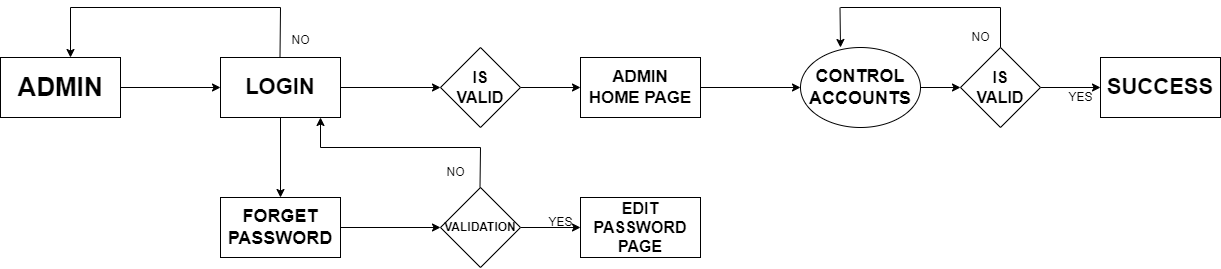

The diagram above was exported from draw.io. Its source (the exported page's mxGraphModel, read from the mxfile embedded in the PNG):
<mxGraphModel dx="1257" dy="564" grid="1" gridSize="10" guides="1" tooltips="1" connect="1" arrows="1" fold="1" page="1" pageScale="1" pageWidth="1169" pageHeight="826" background="#ffffff" math="0" shadow="0">
  <root>
    <mxCell id="0" />
    <mxCell id="1" parent="0" />
    <mxCell id="ClWqj_ahAzXIcwvolqaW-43" value="" style="edgeStyle=orthogonalEdgeStyle;rounded=0;orthogonalLoop=1;jettySize=auto;html=1;" parent="1" source="ClWqj_ahAzXIcwvolqaW-41" edge="1">
      <mxGeometry relative="1" as="geometry">
        <mxPoint x="250" y="460" as="targetPoint" />
      </mxGeometry>
    </mxCell>
    <mxCell id="ClWqj_ahAzXIcwvolqaW-41" value="&lt;font style=&quot;font-size: 26px;&quot;&gt;&lt;b&gt;ADMIN&lt;/b&gt;&lt;/font&gt;" style="rounded=0;whiteSpace=wrap;html=1;" parent="1" vertex="1">
      <mxGeometry x="30" y="430" width="120" height="60" as="geometry" />
    </mxCell>
    <mxCell id="ClWqj_ahAzXIcwvolqaW-55" value="" style="edgeStyle=orthogonalEdgeStyle;rounded=0;orthogonalLoop=1;jettySize=auto;html=1;" parent="1" source="ClWqj_ahAzXIcwvolqaW-44" target="ClWqj_ahAzXIcwvolqaW-54" edge="1">
      <mxGeometry relative="1" as="geometry" />
    </mxCell>
    <mxCell id="ClWqj_ahAzXIcwvolqaW-57" value="" style="edgeStyle=orthogonalEdgeStyle;rounded=0;orthogonalLoop=1;jettySize=auto;html=1;" parent="1" source="ClWqj_ahAzXIcwvolqaW-44" target="ClWqj_ahAzXIcwvolqaW-56" edge="1">
      <mxGeometry relative="1" as="geometry" />
    </mxCell>
    <mxCell id="ClWqj_ahAzXIcwvolqaW-44" value="&lt;font style=&quot;font-size: 22px;&quot;&gt;&lt;b&gt;LOGIN&lt;/b&gt;&lt;/font&gt;" style="rounded=0;whiteSpace=wrap;html=1;" parent="1" vertex="1">
      <mxGeometry x="250" y="430" width="120" height="60" as="geometry" />
    </mxCell>
    <mxCell id="ClWqj_ahAzXIcwvolqaW-49" value="" style="endArrow=none;html=1;rounded=0;" parent="1" edge="1">
      <mxGeometry width="50" height="50" relative="1" as="geometry">
        <mxPoint x="309.5" y="430" as="sourcePoint" />
        <mxPoint x="310" y="380" as="targetPoint" />
      </mxGeometry>
    </mxCell>
    <mxCell id="ClWqj_ahAzXIcwvolqaW-50" value="" style="endArrow=none;html=1;rounded=0;" parent="1" edge="1">
      <mxGeometry width="50" height="50" relative="1" as="geometry">
        <mxPoint x="100" y="380" as="sourcePoint" />
        <mxPoint x="310" y="380" as="targetPoint" />
      </mxGeometry>
    </mxCell>
    <mxCell id="ClWqj_ahAzXIcwvolqaW-52" value="" style="endArrow=classic;html=1;rounded=0;" parent="1" edge="1">
      <mxGeometry width="50" height="50" relative="1" as="geometry">
        <mxPoint x="100" y="380" as="sourcePoint" />
        <mxPoint x="100" y="430" as="targetPoint" />
      </mxGeometry>
    </mxCell>
    <mxCell id="ClWqj_ahAzXIcwvolqaW-53" value="NO" style="text;html=1;align=center;verticalAlign=middle;resizable=0;points=[];autosize=1;strokeColor=none;fillColor=none;" parent="1" vertex="1">
      <mxGeometry x="310" y="398" width="40" height="30" as="geometry" />
    </mxCell>
    <mxCell id="ClWqj_ahAzXIcwvolqaW-71" value="" style="edgeStyle=orthogonalEdgeStyle;rounded=0;orthogonalLoop=1;jettySize=auto;html=1;" parent="1" source="ClWqj_ahAzXIcwvolqaW-54" target="ClWqj_ahAzXIcwvolqaW-70" edge="1">
      <mxGeometry relative="1" as="geometry" />
    </mxCell>
    <mxCell id="ClWqj_ahAzXIcwvolqaW-54" value="&lt;b style=&quot;font-size: 16px;&quot;&gt;IS &lt;br&gt;VALID&lt;/b&gt;" style="rhombus;whiteSpace=wrap;html=1;fillColor=rgb(255, 255, 255);strokeColor=rgb(0, 0, 0);fontColor=rgb(0, 0, 0);rounded=0;" parent="1" vertex="1">
      <mxGeometry x="470" y="420" width="80" height="80" as="geometry" />
    </mxCell>
    <mxCell id="ClWqj_ahAzXIcwvolqaW-59" value="" style="edgeStyle=orthogonalEdgeStyle;rounded=0;orthogonalLoop=1;jettySize=auto;html=1;" parent="1" source="ClWqj_ahAzXIcwvolqaW-56" target="ClWqj_ahAzXIcwvolqaW-58" edge="1">
      <mxGeometry relative="1" as="geometry" />
    </mxCell>
    <mxCell id="ClWqj_ahAzXIcwvolqaW-56" value="&lt;b&gt;&lt;font style=&quot;font-size: 18px;&quot;&gt;FORGET PASSWORD&lt;/font&gt;&lt;/b&gt;" style="rounded=0;whiteSpace=wrap;html=1;fillColor=rgb(255, 255, 255);strokeColor=rgb(0, 0, 0);fontColor=rgb(0, 0, 0);" parent="1" vertex="1">
      <mxGeometry x="250" y="570" width="120" height="60" as="geometry" />
    </mxCell>
    <mxCell id="ClWqj_ahAzXIcwvolqaW-61" value="" style="edgeStyle=orthogonalEdgeStyle;rounded=0;orthogonalLoop=1;jettySize=auto;html=1;" parent="1" source="ClWqj_ahAzXIcwvolqaW-58" edge="1">
      <mxGeometry relative="1" as="geometry">
        <mxPoint x="610" y="600" as="targetPoint" />
      </mxGeometry>
    </mxCell>
    <mxCell id="ClWqj_ahAzXIcwvolqaW-58" value="&lt;b&gt;&lt;font style=&quot;font-size: 12px;&quot;&gt;VALIDATION&lt;/font&gt;&lt;/b&gt;" style="rhombus;whiteSpace=wrap;html=1;fillColor=rgb(255, 255, 255);strokeColor=rgb(0, 0, 0);fontColor=rgb(0, 0, 0);rounded=0;" parent="1" vertex="1">
      <mxGeometry x="470" y="560" width="80" height="80" as="geometry" />
    </mxCell>
    <mxCell id="ClWqj_ahAzXIcwvolqaW-62" value="" style="endArrow=none;html=1;rounded=0;" parent="1" edge="1">
      <mxGeometry width="50" height="50" relative="1" as="geometry">
        <mxPoint x="509.5" y="560" as="sourcePoint" />
        <mxPoint x="510" y="520" as="targetPoint" />
      </mxGeometry>
    </mxCell>
    <mxCell id="ClWqj_ahAzXIcwvolqaW-63" value="" style="endArrow=none;html=1;rounded=0;" parent="1" edge="1">
      <mxGeometry width="50" height="50" relative="1" as="geometry">
        <mxPoint x="350" y="520" as="sourcePoint" />
        <mxPoint x="510" y="520" as="targetPoint" />
      </mxGeometry>
    </mxCell>
    <mxCell id="ClWqj_ahAzXIcwvolqaW-64" value="" style="endArrow=classic;html=1;rounded=0;" parent="1" edge="1">
      <mxGeometry width="50" height="50" relative="1" as="geometry">
        <mxPoint x="350" y="520" as="sourcePoint" />
        <mxPoint x="350" y="490" as="targetPoint" />
      </mxGeometry>
    </mxCell>
    <mxCell id="ClWqj_ahAzXIcwvolqaW-65" value="YES" style="text;html=1;align=center;verticalAlign=middle;resizable=0;points=[];autosize=1;strokeColor=none;fillColor=none;" parent="1" vertex="1">
      <mxGeometry x="565" y="580" width="50" height="30" as="geometry" />
    </mxCell>
    <mxCell id="ClWqj_ahAzXIcwvolqaW-67" value="NO" style="text;html=1;align=center;verticalAlign=middle;resizable=0;points=[];autosize=1;strokeColor=none;fillColor=none;" parent="1" vertex="1">
      <mxGeometry x="465" y="530" width="40" height="30" as="geometry" />
    </mxCell>
    <mxCell id="ClWqj_ahAzXIcwvolqaW-73" value="" style="edgeStyle=orthogonalEdgeStyle;rounded=0;orthogonalLoop=1;jettySize=auto;html=1;" parent="1" source="ClWqj_ahAzXIcwvolqaW-70" edge="1">
      <mxGeometry relative="1" as="geometry">
        <mxPoint x="830" y="460" as="targetPoint" />
      </mxGeometry>
    </mxCell>
    <mxCell id="ClWqj_ahAzXIcwvolqaW-70" value="&lt;b style=&quot;font-size: 17px;&quot;&gt;ADMIN &lt;br&gt;HOME PAGE&lt;/b&gt;" style="whiteSpace=wrap;html=1;fillColor=rgb(255, 255, 255);strokeColor=rgb(0, 0, 0);fontColor=rgb(0, 0, 0);rounded=0;" parent="1" vertex="1">
      <mxGeometry x="610" y="430" width="120" height="60" as="geometry" />
    </mxCell>
    <mxCell id="ClWqj_ahAzXIcwvolqaW-75" value="" style="edgeStyle=orthogonalEdgeStyle;rounded=0;orthogonalLoop=1;jettySize=auto;html=1;" parent="1" target="ClWqj_ahAzXIcwvolqaW-74" edge="1">
      <mxGeometry relative="1" as="geometry">
        <mxPoint x="910" y="460" as="sourcePoint" />
      </mxGeometry>
    </mxCell>
    <mxCell id="ClWqj_ahAzXIcwvolqaW-77" value="" style="edgeStyle=orthogonalEdgeStyle;rounded=0;orthogonalLoop=1;jettySize=auto;html=1;" parent="1" source="ClWqj_ahAzXIcwvolqaW-74" target="ClWqj_ahAzXIcwvolqaW-76" edge="1">
      <mxGeometry relative="1" as="geometry" />
    </mxCell>
    <mxCell id="ClWqj_ahAzXIcwvolqaW-74" value="&lt;font style=&quot;font-size: 16px;&quot;&gt;&lt;b&gt;IS &lt;br&gt;VALID&lt;/b&gt;&lt;/font&gt;" style="rhombus;whiteSpace=wrap;html=1;fillColor=rgb(255, 255, 255);strokeColor=rgb(0, 0, 0);fontColor=rgb(0, 0, 0);rounded=0;" parent="1" vertex="1">
      <mxGeometry x="990" y="420" width="80" height="80" as="geometry" />
    </mxCell>
    <mxCell id="ClWqj_ahAzXIcwvolqaW-76" value="&lt;b&gt;&lt;font style=&quot;font-size: 22px;&quot;&gt;SUCCESS&lt;/font&gt;&lt;/b&gt;" style="whiteSpace=wrap;html=1;fillColor=rgb(255, 255, 255);strokeColor=rgb(0, 0, 0);fontColor=rgb(0, 0, 0);rounded=0;" parent="1" vertex="1">
      <mxGeometry x="1130" y="430" width="120" height="60" as="geometry" />
    </mxCell>
    <mxCell id="ClWqj_ahAzXIcwvolqaW-78" value="" style="endArrow=none;html=1;rounded=0;exitX=0.5;exitY=0;exitDx=0;exitDy=0;" parent="1" source="ClWqj_ahAzXIcwvolqaW-74" edge="1">
      <mxGeometry width="50" height="50" relative="1" as="geometry">
        <mxPoint x="1030" y="413" as="sourcePoint" />
        <mxPoint x="1030" y="380" as="targetPoint" />
      </mxGeometry>
    </mxCell>
    <mxCell id="ClWqj_ahAzXIcwvolqaW-79" value="" style="endArrow=none;html=1;rounded=0;" parent="1" edge="1">
      <mxGeometry width="50" height="50" relative="1" as="geometry">
        <mxPoint x="870" y="380" as="sourcePoint" />
        <mxPoint x="1030" y="380" as="targetPoint" />
      </mxGeometry>
    </mxCell>
    <mxCell id="ClWqj_ahAzXIcwvolqaW-80" value="" style="endArrow=classic;html=1;rounded=0;" parent="1" edge="1">
      <mxGeometry width="50" height="50" relative="1" as="geometry">
        <mxPoint x="869.5" y="380" as="sourcePoint" />
        <mxPoint x="870" y="420" as="targetPoint" />
      </mxGeometry>
    </mxCell>
    <mxCell id="ClWqj_ahAzXIcwvolqaW-81" value="YES" style="text;html=1;align=center;verticalAlign=middle;resizable=0;points=[];autosize=1;strokeColor=none;fillColor=none;" parent="1" vertex="1">
      <mxGeometry x="1085" y="455" width="50" height="30" as="geometry" />
    </mxCell>
    <mxCell id="ClWqj_ahAzXIcwvolqaW-82" value="NO" style="text;html=1;align=center;verticalAlign=middle;resizable=0;points=[];autosize=1;strokeColor=none;fillColor=none;" parent="1" vertex="1">
      <mxGeometry x="990" y="395" width="40" height="30" as="geometry" />
    </mxCell>
    <mxCell id="rF8LkkeQq1OIu2e7408q-1" value="&lt;font style=&quot;font-size: 18px;&quot;&gt;&lt;b&gt;CONTROL ACCOUNTS&lt;/b&gt;&lt;/font&gt;" style="ellipse;whiteSpace=wrap;html=1;" parent="1" vertex="1">
      <mxGeometry x="830" y="420" width="120" height="80" as="geometry" />
    </mxCell>
    <mxCell id="ssXbs7JkXidjilFHAjhO-1" value="&lt;font style=&quot;font-size: 16px;&quot;&gt;&lt;b&gt;EDIT PASSWORD PAGE&lt;/b&gt;&lt;/font&gt;" style="rounded=0;whiteSpace=wrap;html=1;" vertex="1" parent="1">
      <mxGeometry x="610" y="570" width="120" height="60" as="geometry" />
    </mxCell>
  </root>
</mxGraphModel>